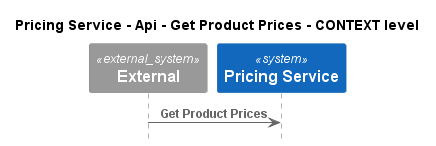

The diagram above was rendered by PlantUML. Its source (embedded in the PNG):
@startuml
!pragma layout smetana
!include ..\..\..\..\..\..\.c4s\C4_Sequence.puml

title Pricing Service - Api - Get Product Prices - CONTEXT level

System_Ext(C4InterFlow.SoftwareSystems.ExternalSystem, "External", "")
System(ECommercePlatform.SoftwareSystems.PricingService, "Pricing Service", "")

Rel(C4InterFlow.SoftwareSystems.ExternalSystem, ECommercePlatform.SoftwareSystems.PricingService, "Get Product Prices")


@enduml